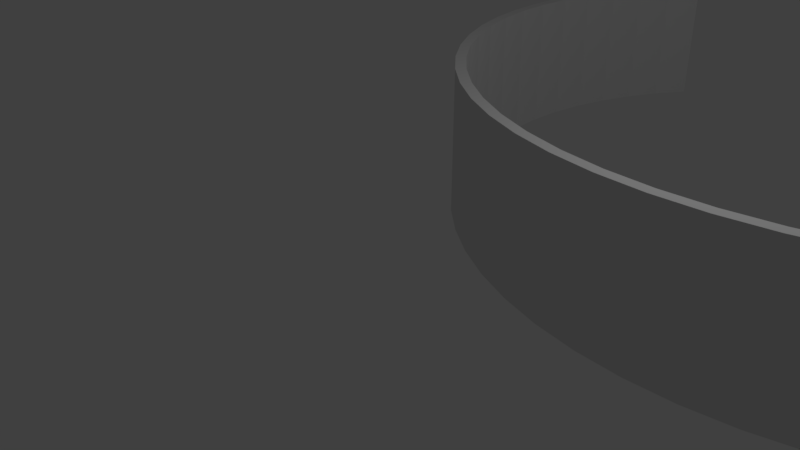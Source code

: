 # Source: 180curve.blend  (saved by Blender 2.79.0; exported with 4.5.12 LTS)
import bpy
from mathutils import Matrix  # noqa: F401  (used for matrix-valued properties, if any)

bpy.ops.wm.read_factory_settings(use_empty=True)
scene = bpy.context.scene
scene.name = 'Scene'

# ---- collections
col_collection_1 = bpy.data.collections.new('Collection 1'); scene.collection.children.link(col_collection_1)

# ---- materials (node trees are filled in below, after node groups)
mat_material = bpy.data.materials.new('Material')
mat_material.alpha_threshold = 0.0
mat_material.use_transparent_shadow = False
mat_material.roughness = 0.5
mat_material.line_color = (0.0, 0.0, 0.0, 1.0)

# ---- material node trees

# ---- world
world_world = bpy.data.worlds.new('World'); scene.world = world_world
world_world.color = (0.05088, 0.05088, 0.05088)
world_world.use_sun_shadow = False
world_world.sun_shadow_jitter_overblur = 0.0
world_world.cycles.sampling_method = 'MANUAL'

# ---- cameras
cam_camera = bpy.data.cameras.new('Camera')
cam_camera.clip_end = 100.0
cam_camera.lens = 35.0
cam_camera.sensor_width = 32.0
cam_camera.sensor_height = 18.0
cam_camera.ortho_scale = 7.314
cam_camera.dof.focus_distance = 0.0
cam_camera.dof.aperture_fstop = 128.0

# ---- lights
light_lamp = bpy.data.lights.new('Lamp', 'POINT')
light_lamp.transmission_factor = 0.0
light_lamp.cutoff_distance = 30.0
light_lamp.energy = 100.0
light_lamp.shadow_buffer_clip_start = 1.001
light_lamp.shadow_soft_size = 0.1
light_lamp.shadow_maximum_resolution = 0.006
light_lamp.use_absolute_resolution = True

# ---- meshes
me_cube = bpy.data.meshes.new('Cube')
me_cube.from_pydata([(1.0, 1.0, -1.0), (1.0, -1.0, -1.0), (-1.0, -1.0, -1.0), (-1.0, 1.0, -1.0), (1.0, 1.0, 1.0), (1.0, -1.0, 1.0), (-1.0, -1.0, 1.0), (-1.0, 1.0, 1.0), (0.931, 1.0, -1.0), (0.8621, 1.0, -1.0), (0.7931, 1.0, -1.0), (0.7241, 1.0, -1.0), (0.6552, 1.0, -1.0), (0.5862, 1.0, -1.0), (0.5172, 1.0, -1.0), (0.4483, 1.0, -1.0), (0.3793, 1.0, -1.0), (0.3103, 1.0, -1.0), (0.2414, 1.0, -1.0), (0.1724, 1.0, -1.0), (0.1034, 1.0, -1.0), (0.03448, 1.0, -1.0), (-0.03448, 1.0, -1.0), (-0.1034, 1.0, -1.0), (-0.1724, 1.0, -1.0), (-0.2414, 1.0, -1.0), (-0.3103, 1.0, -1.0), (-0.3793, 1.0, -1.0), (-0.4483, 1.0, -1.0), (-0.5172, 1.0, -1.0), (-0.5862, 1.0, -1.0), (-0.6552, 1.0, -1.0), (-0.7241, 1.0, -1.0), (-0.7931, 1.0, -1.0), (-0.8621, 1.0, -1.0), (-0.931, 1.0, -1.0), (0.931, -1.0, -1.0), (0.8621, -1.0, -1.0), (0.7931, -1.0, -1.0), (0.7241, -1.0, -1.0), (0.6552, -1.0, -1.0), (0.5862, -1.0, -1.0), (0.5172, -1.0, -1.0), (0.4483, -1.0, -1.0), (0.3793, -1.0, -1.0), (0.3103, -1.0, -1.0), (0.2414, -1.0, -1.0), (0.1724, -1.0, -1.0), (0.1034, -1.0, -1.0), (0.03448, -1.0, -1.0), (-0.03448, -1.0, -1.0), (-0.1034, -1.0, -1.0), (-0.1724, -1.0, -1.0), (-0.2414, -1.0, -1.0), (-0.3103, -1.0, -1.0), (-0.3793, -1.0, -1.0), (-0.4483, -1.0, -1.0), (-0.5172, -1.0, -1.0), (-0.5862, -1.0, -1.0), (-0.6552, -1.0, -1.0), (-0.7241, -1.0, -1.0), (-0.7931, -1.0, -1.0), (-0.8621, -1.0, -1.0), (-0.931, -1.0, -1.0), (0.931, 1.0, 1.0), (0.8621, 1.0, 1.0), (0.7931, 1.0, 1.0), (0.7241, 1.0, 1.0), (0.6552, 1.0, 1.0), (0.5862, 1.0, 1.0), (0.5172, 1.0, 1.0), (0.4483, 1.0, 1.0), (0.3793, 1.0, 1.0), (0.3103, 1.0, 1.0), (0.2414, 1.0, 1.0), (0.1724, 1.0, 1.0), (0.1034, 1.0, 1.0), (0.03448, 1.0, 1.0), (-0.03448, 1.0, 1.0), (-0.1034, 1.0, 1.0), (-0.1724, 1.0, 1.0), (-0.2414, 1.0, 1.0), (-0.3103, 1.0, 1.0), (-0.3793, 1.0, 1.0), (-0.4483, 1.0, 1.0), (-0.5172, 1.0, 1.0), (-0.5862, 1.0, 1.0), (-0.6552, 1.0, 1.0), (-0.7241, 1.0, 1.0), (-0.7931, 1.0, 1.0), (-0.8621, 1.0, 1.0), (-0.931, 1.0, 1.0), (0.931, -1.0, 1.0), (0.8621, -1.0, 1.0), (0.7931, -1.0, 1.0), (0.7241, -1.0, 1.0), (0.6552, -1.0, 1.0), (0.5862, -1.0, 1.0), (0.5172, -1.0, 1.0), (0.4483, -1.0, 1.0), (0.3793, -1.0, 1.0), (0.3103, -1.0, 1.0), (0.2414, -1.0, 1.0), (0.1724, -1.0, 1.0), (0.1034, -1.0, 1.0), (0.03448, -1.0, 1.0), (-0.03448, -1.0, 1.0), (-0.1034, -1.0, 1.0), (-0.1724, -1.0, 1.0), (-0.2414, -1.0, 1.0), (-0.3103, -1.0, 1.0), (-0.3793, -1.0, 1.0), (-0.4483, -1.0, 1.0), (-0.5172, -1.0, 1.0), (-0.5862, -1.0, 1.0), (-0.6552, -1.0, 1.0), (-0.7241, -1.0, 1.0), (-0.7931, -1.0, 1.0), (-0.8621, -1.0, 1.0), (-0.931, -1.0, 1.0)], [], [(35, 63, 2, 3), (91, 7, 6, 119), (0, 4, 5, 1), (63, 119, 6, 2), (2, 6, 7, 3), (91, 35, 3, 7), (4, 0, 8, 64), (64, 8, 9, 65), (65, 9, 10, 66), (66, 10, 11, 67), (67, 11, 12, 68), (68, 12, 13, 69), (69, 13, 14, 70), (70, 14, 15, 71), (71, 15, 16, 72), (72, 16, 17, 73), (73, 17, 18, 74), (74, 18, 19, 75), (75, 19, 20, 76), (76, 20, 21, 77), (77, 21, 22, 78), (78, 22, 23, 79), (79, 23, 24, 80), (80, 24, 25, 81), (81, 25, 26, 82), (82, 26, 27, 83), (83, 27, 28, 84), (84, 28, 29, 85), (85, 29, 30, 86), (86, 30, 31, 87), (87, 31, 32, 88), (88, 32, 33, 89), (89, 33, 34, 90), (90, 34, 35, 91), (1, 5, 92, 36), (36, 92, 93, 37), (37, 93, 94, 38), (38, 94, 95, 39), (39, 95, 96, 40), (40, 96, 97, 41), (41, 97, 98, 42), (42, 98, 99, 43), (43, 99, 100, 44), (44, 100, 101, 45), (45, 101, 102, 46), (46, 102, 103, 47), (47, 103, 104, 48), (48, 104, 105, 49), (49, 105, 106, 50), (50, 106, 107, 51), (51, 107, 108, 52), (52, 108, 109, 53), (53, 109, 110, 54), (54, 110, 111, 55), (55, 111, 112, 56), (56, 112, 113, 57), (57, 113, 114, 58), (58, 114, 115, 59), (59, 115, 116, 60), (60, 116, 117, 61), (61, 117, 118, 62), (62, 118, 119, 63), (4, 64, 92, 5), (64, 65, 93, 92), (65, 66, 94, 93), (66, 67, 95, 94), (67, 68, 96, 95), (68, 69, 97, 96), (69, 70, 98, 97), (70, 71, 99, 98), (71, 72, 100, 99), (72, 73, 101, 100), (73, 74, 102, 101), (74, 75, 103, 102), (75, 76, 104, 103), (76, 77, 105, 104), (77, 78, 106, 105), (78, 79, 107, 106), (79, 80, 108, 107), (80, 81, 109, 108), (81, 82, 110, 109), (82, 83, 111, 110), (83, 84, 112, 111), (84, 85, 113, 112), (85, 86, 114, 113), (86, 87, 115, 114), (87, 88, 116, 115), (88, 89, 117, 116), (89, 90, 118, 117), (90, 91, 119, 118), (0, 1, 36, 8), (8, 36, 37, 9), (9, 37, 38, 10), (10, 38, 39, 11), (11, 39, 40, 12), (12, 40, 41, 13), (13, 41, 42, 14), (14, 42, 43, 15), (15, 43, 44, 16), (16, 44, 45, 17), (17, 45, 46, 18), (18, 46, 47, 19), (19, 47, 48, 20), (20, 48, 49, 21), (21, 49, 50, 22), (22, 50, 51, 23), (23, 51, 52, 24), (24, 52, 53, 25), (25, 53, 54, 26), (26, 54, 55, 27), (27, 55, 56, 28), (28, 56, 57, 29), (29, 57, 58, 30), (30, 58, 59, 31), (31, 59, 60, 32), (32, 60, 61, 33), (33, 61, 62, 34), (34, 62, 63, 35)])
me_cube.materials.append(mat_material)
me_cube.use_remesh_preserve_volume = False
me_cube.use_remesh_preserve_attributes = False
me_cube.use_mirror_vertex_groups = False
me_cube.update()

# ---- objects
ob_empty = bpy.data.objects.new('Empty', None)
ob_cube = bpy.data.objects.new('Cube', me_cube)
ob_lamp = bpy.data.objects.new('Lamp', light_lamp)
ob_camera = bpy.data.objects.new('Camera', cam_camera)

# ---- transforms, parenting, visibility, modifiers, constraints
ob_empty.location = (3.891, 1.578, 1.851)
ob_empty.empty_image_offset = (0.0, 0.0)
ob_empty.lineart.crease_threshold = 0.0
ob_cube.location = (1.522, 0.0, 1.147)
ob_cube.scale = (6.149, 0.07296, 1.0)
ob_cube.lock_rotations_4d = False
ob_cube.empty_display_type = 'ARROWS'
ob_cube.lineart.crease_threshold = 0.0
_m = ob_cube.modifiers.new('SimpleDeform', 'SIMPLE_DEFORM')
_m.deform_method = 'BEND'
_m.deform_axis = 'Z'
_m.origin = ob_empty
_m.factor = 3.142
_m.angle = 3.142
ob_lamp.location = (4.076, 1.005, 5.904)
ob_lamp.rotation_euler = (0.6503, 0.05522, 1.866)
ob_lamp.lock_rotations_4d = False
ob_lamp.empty_display_type = 'ARROWS'
ob_lamp.color = (0.0, 0.0, 0.0, 0.0)
ob_lamp.lineart.crease_threshold = 0.0
ob_camera.location = (7.481, -6.508, 5.344)
ob_camera.rotation_euler = (1.109, 0.0, 0.8149)
ob_camera.lock_rotations_4d = False
ob_camera.empty_display_type = 'ARROWS'
ob_camera.color = (0.0, 0.0, 0.0, 0.0)
ob_camera.display_type = 'WIRE'
ob_camera.lineart.crease_threshold = 0.0

# ---- collection membership
col_collection_1.objects.link(ob_empty)
col_collection_1.objects.link(ob_cube)
col_collection_1.objects.link(ob_lamp)
col_collection_1.objects.link(ob_camera)

# ---- scene / render settings (as saved in the file)
scene.camera = ob_camera
scene.frame_start = 1; scene.frame_end = 250; scene.frame_set(1)
scene.render.engine = 'BLENDER_EEVEE_NEXT'
scene.render.resolution_percentage = 50
scene.render.dither_intensity = 0.0
scene.cycles.use_denoising = False
scene.cycles.samples = 128
scene.cycles.sampling_pattern = 'TABULATED_SOBOL'
scene.cycles.use_adaptive_sampling = False
scene.cycles.use_light_tree = False
scene.cycles.blur_glossy = 0.0
scene.cycles.sample_clamp_indirect = 0.0
scene.view_settings.view_transform = 'Standard'
bpy.context.view_layer.update()
